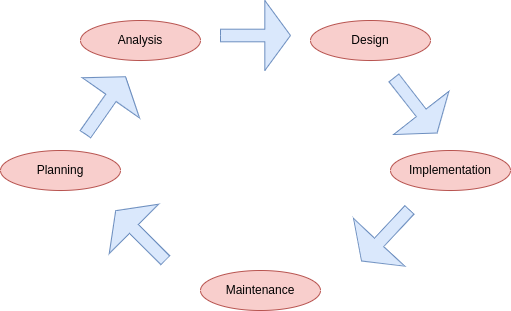

The diagram above was exported from draw.io. Its source (the exported page's mxGraphModel, read from the mxfile embedded in the PNG):
<mxGraphModel dx="880" dy="436" grid="1" gridSize="10" guides="1" tooltips="1" connect="1" arrows="1" fold="1" page="1" pageScale="1" pageWidth="850" pageHeight="1100" math="0" shadow="0">
  <root>
    <mxCell id="0" />
    <mxCell id="1" parent="0" />
    <mxCell id="2" value="" style="group" vertex="1" connectable="0" parent="1">
      <mxGeometry x="590" y="930" width="510" height="310" as="geometry" />
    </mxCell>
    <mxCell id="3" value="Analysis" style="ellipse;whiteSpace=wrap;html=1;rounded=1;fillColor=#f8cecc;strokeColor=#b85450;" vertex="1" parent="2">
      <mxGeometry x="80" y="20" width="120" height="40" as="geometry" />
    </mxCell>
    <mxCell id="4" value="Design" style="ellipse;whiteSpace=wrap;html=1;rounded=1;fillColor=#f8cecc;strokeColor=#b85450;" vertex="1" parent="2">
      <mxGeometry x="310" y="20" width="120" height="40" as="geometry" />
    </mxCell>
    <mxCell id="5" value="Implementation" style="ellipse;whiteSpace=wrap;html=1;rounded=1;fillColor=#f8cecc;strokeColor=#b85450;" vertex="1" parent="2">
      <mxGeometry x="390" y="150" width="120" height="40" as="geometry" />
    </mxCell>
    <mxCell id="6" value="Maintenance" style="ellipse;whiteSpace=wrap;html=1;rounded=1;fillColor=#f8cecc;strokeColor=#b85450;" vertex="1" parent="2">
      <mxGeometry x="200" y="270" width="120" height="40" as="geometry" />
    </mxCell>
    <mxCell id="7" value="Planning" style="ellipse;whiteSpace=wrap;html=1;rounded=1;fillColor=#f8cecc;strokeColor=#b85450;" vertex="1" parent="2">
      <mxGeometry y="150" width="120" height="40" as="geometry" />
    </mxCell>
    <mxCell id="8" value="" style="html=1;shadow=0;dashed=0;align=center;verticalAlign=middle;shape=mxgraph.arrows2.arrow;dy=0.82;dx=25.67;direction=north;notch=0;rounded=1;rotation=-45;fillColor=#dae8fc;strokeColor=#6c8ebf;" vertex="1" parent="2">
      <mxGeometry x="105" y="200" width="70" height="70" as="geometry" />
    </mxCell>
    <mxCell id="9" value="" style="html=1;shadow=0;dashed=0;align=center;verticalAlign=middle;shape=mxgraph.arrows2.arrow;dy=0.82;dx=25.67;direction=north;notch=0;rounded=1;rotation=35;fillColor=#dae8fc;strokeColor=#6c8ebf;" vertex="1" parent="2">
      <mxGeometry x="70" y="70" width="70" height="70" as="geometry" />
    </mxCell>
    <mxCell id="10" value="" style="html=1;shadow=0;dashed=0;align=center;verticalAlign=middle;shape=mxgraph.arrows2.arrow;dy=0.82;dx=25.67;direction=north;notch=0;rounded=1;rotation=-218;fillColor=#dae8fc;strokeColor=#6c8ebf;" vertex="1" parent="2">
      <mxGeometry x="380" y="70" width="70" height="70" as="geometry" />
    </mxCell>
    <mxCell id="11" value="" style="html=1;shadow=0;dashed=0;align=center;verticalAlign=middle;shape=mxgraph.arrows2.arrow;dy=0.82;dx=25.67;direction=north;notch=0;rounded=1;rotation=-137;flipV=0;flipH=1;fillColor=#dae8fc;strokeColor=#6c8ebf;" vertex="1" parent="2">
      <mxGeometry x="350" y="200" width="70" height="70" as="geometry" />
    </mxCell>
    <mxCell id="12" value="" style="html=1;shadow=0;dashed=0;align=center;verticalAlign=middle;shape=mxgraph.arrows2.arrow;dy=0.82;dx=25.67;direction=north;notch=0;rounded=1;rotation=90;flipV=0;flipH=1;fillColor=#dae8fc;strokeColor=#6c8ebf;" vertex="1" parent="2">
      <mxGeometry x="220" width="70" height="70" as="geometry" />
    </mxCell>
  </root>
</mxGraphModel>